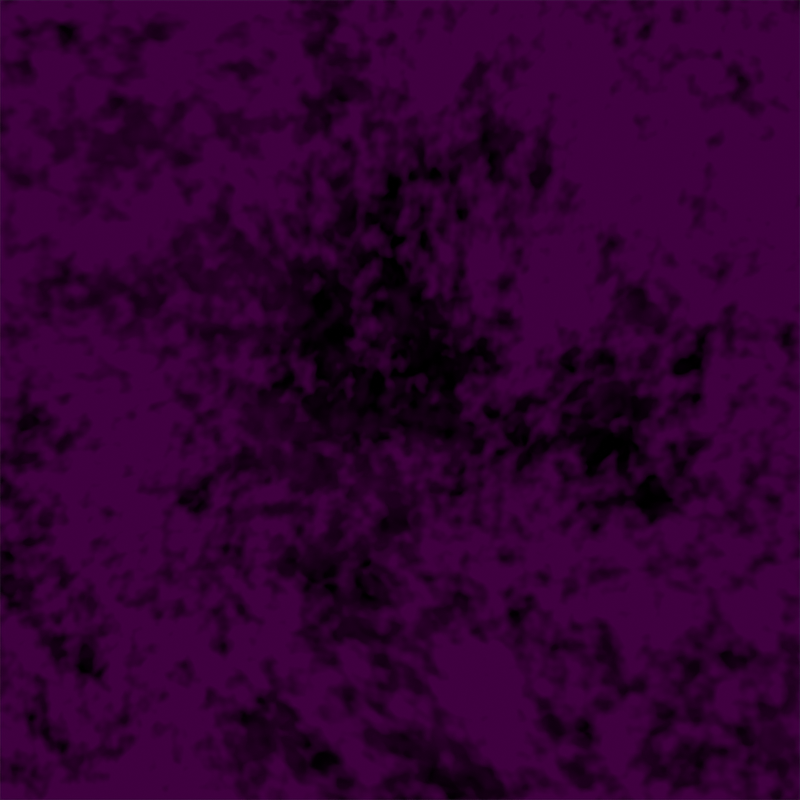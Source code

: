 # Source: rarepizza-scatter.blend  (saved by Blender 2.92.15; exported with 4.5.12 LTS)
import bpy
from mathutils import Matrix  # noqa: F401  (used for matrix-valued properties, if any)

bpy.ops.wm.read_factory_settings(use_empty=True)
scene = bpy.context.scene
scene.name = 'Scene'

# ---- collections
col_collection = bpy.data.collections.new('Collection'); scene.collection.children.link(col_collection)
col_box = bpy.data.collections.new('Box'); scene.collection.children.link(col_box)
col_scatter___scene__particle_instances = bpy.data.collections.new('SCATTER: [Scene] Particle-Instances'); scene.collection.children.link(col_scatter___scene__particle_instances)
col_scatter__simple_z_s = bpy.data.collections.new('SCATTER: Simple Z S'); col_scatter___scene__particle_instances.children.link(col_scatter__simple_z_s)

# ---- images (referenced by path relative to the original .blend; pixels are not part of the script)
import os
ASSET_DIR = os.environ.get("B2B_ASSET_DIR", "")  # directory of the original .blend (textures are referenced by path, not embedded)
HERE = os.path.dirname(os.path.abspath(__file__))  # packed textures are extracted next to this script under _unpacked/

def load_image(name, relpath, width, height, colorspace="sRGB"):
    """Load a texture the original file referenced (path relative to the .blend, or extracted next to this script)."""
    p = next((c for c in (os.path.join(HERE, relpath), os.path.join(ASSET_DIR, relpath)) if relpath and os.path.exists(c)), "")
    if p:
        img = bpy.data.images.load(p, check_existing=True)
        img.name = name
    else:  # same state as the original file: an image datablock whose file is absent (Cycles renders it pink)
        img = bpy.data.images.new(name, width, height)
        img.source = "FILE"
        img.filepath = "//" + (relpath or name)
    img.colorspace_settings.name = colorspace
    return img
img_rarepizzas_0_box_r0_cardboard_v0_png = load_image('rarepizzas-0-box-r0-cardboard-v0.png', 'rarepizzas-0-box-r0-cardboard-v0.png', 1024, 1024, 'sRGB')
img_rarepizzas_0_box_r1_waxchecker_v0_png = load_image('rarepizzas-0-box-r1-waxchecker-v0.png', 'rarepizzas-0-box-r1-waxchecker-v0.png', 1024, 1024, 'sRGB')
img_rarepizzas_1_crust_r0_thin_v0_png = load_image('rarepizzas-1-crust-r0-thin-v0.png', 'rarepizzas-1-crust-r0-thin-v0.png', 1024, 1024, 'sRGB')
img_rarepizzas_1_crust_r0_thick_v0_png = load_image('rarepizzas-1-crust-r0-thick-v0.png', 'rarepizzas-1-crust-r0-thick-v0.png', 1024, 1024, 'sRGB')
img_rarepizzas_120_sauce_r0_tomato_v0_png = load_image('rarepizzas-120-sauce-r0-tomato-v0.png', 'rarepizzas-120-sauce-r0-tomato-v0.png', 1024, 1024, 'sRGB')
img_rarepizzas_burn1_mask_png = load_image('rarepizzas-burn1-mask.png', 'rarepizzas-burn1-mask.png', 1024, 1024, 'sRGB')
img_rarepizzas_8_cheese_r0_mozzarella_v1_png = load_image('rarepizzas-8-cheese-r0-mozzarella-v1.png', 'rarepizzas-8-cheese-r0-mozzarella-v1.png', 1024, 1024, 'sRGB')
img_rarepizzas_158_meat_r3_rainbowpepperoni_v1_png = load_image('rarepizzas-158-meat-r3-rainbowpepperoni-v1.png', 'rarepizzas-158-meat-r3-rainbowpepperoni-v1.png', 1024, 1024, 'sRGB')
img_rarepizzas_36_meat_r2_salami_v0_png = load_image('rarepizzas-36-meat-r2-salami-v0.png', 'rarepizzas-36-meat-r2-salami-v0.png', 1024, 1024, 'sRGB')

# ---- materials (node trees are filled in below, after node groups)
mat_0_box_cardboard = bpy.data.materials.new('0-box-cardboard')
mat_0_box_cardboard.use_transparent_shadow = False
mat_0_box_cardboard.preview_render_type = 'FLAT'
mat_0_box_waxchecker = bpy.data.materials.new('0-box-waxchecker')
mat_0_box_waxchecker.use_transparent_shadow = False
mat_0_box_waxchecker.preview_render_type = 'FLAT'
mat_1_crust_r0_thin_v0_001 = bpy.data.materials.new('1-crust-r0-thin-v0.001')
mat_1_crust_r0_thin_v0_001.use_transparent_shadow = False
mat_1_crust_r0_thin_v0_001.preview_render_type = 'FLAT'
mat_1_crust_r0_thick_v0_001 = bpy.data.materials.new('1-crust-r0-thick-v0.001')
mat_1_crust_r0_thick_v0_001.use_transparent_shadow = False
mat_1_crust_r0_thick_v0_001.preview_render_type = 'FLAT'
mat_120_sauce_r0_tomato_v0_001 = bpy.data.materials.new('120-sauce-r0-tomato-v0.001')
mat_120_sauce_r0_tomato_v0_001.surface_render_method = 'BLENDED'
mat_120_sauce_r0_tomato_v0_001.blend_method = 'BLEND'
mat_120_sauce_r0_tomato_v0_001.use_transparent_shadow = False
mat_120_sauce_r0_tomato_v0_001.preview_render_type = 'FLAT'
mat_3_8_cheese_r0_mozzarella_v1_001 = bpy.data.materials.new('3-8-cheese-r0-mozzarella-v1.001')
mat_3_8_cheese_r0_mozzarella_v1_001.surface_render_method = 'BLENDED'
mat_3_8_cheese_r0_mozzarella_v1_001.blend_method = 'BLEND'
mat_3_8_cheese_r0_mozzarella_v1_001.use_transparent_shadow = False
mat_3_8_cheese_r0_mozzarella_v1_001.preview_render_type = 'FLAT'
mat_4_158_meat_r3_rainbowpepperoni_v1_001 = bpy.data.materials.new('4-158-meat-r3-rainbowpepperoni-v1.001')
mat_4_158_meat_r3_rainbowpepperoni_v1_001.surface_render_method = 'BLENDED'
mat_4_158_meat_r3_rainbowpepperoni_v1_001.blend_method = 'BLEND'
mat_4_158_meat_r3_rainbowpepperoni_v1_001.use_transparent_shadow = False
mat_4_158_meat_r3_rainbowpepperoni_v1_001.preview_render_type = 'FLAT'
mat_4_36_meat_r2_salami_v0_001 = bpy.data.materials.new('4-36-meat-r2-salami-v0.001')
mat_4_36_meat_r2_salami_v0_001.surface_render_method = 'BLENDED'
mat_4_36_meat_r2_salami_v0_001.blend_method = 'BLEND'
mat_4_36_meat_r2_salami_v0_001.use_transparent_shadow = False
mat_4_36_meat_r2_salami_v0_001.preview_render_type = 'FLAT'
mat_toppingsmask_001 = bpy.data.materials.new('ToppingsMask.001')
mat_toppingsmask_001.use_transparent_shadow = False

# ---- material node trees
mat_0_box_cardboard.use_nodes = True; mat_0_box_cardboard.node_tree.nodes.clear()
_N = mat_0_box_cardboard.node_tree.nodes; _L = mat_0_box_cardboard.node_tree.links
n0 = _N.new('ShaderNodeTexImage'); n0.name = 'Image Texture'; n0.location = (-119, 284)
n0.image = img_rarepizzas_0_box_r0_cardboard_v0_png
n1 = _N.new('ShaderNodeOutputMaterial'); n1.name = 'Material Output'; n1.location = (721, 264)
n2 = _N.new('ShaderNodeBsdfPrincipled'); n2.name = 'Principled BSDF'; n2.location = (277, 318)
n2.distribution = 'GGX'
n2.subsurface_method = 'BURLEY'
n2.inputs[3].default_value = 1.45
n2.inputs[13].default_value = 0.0
n2.inputs[27].default_value = (0.0, 0.0, 0.0, 1.0)
n2.inputs[28].default_value = 1.0
_L.new(n2.outputs[0], n1.inputs[0])
_L.new(n0.outputs[0], n2.inputs[0])
_L.new(n0.outputs[1], n2.inputs[4])
n1.is_active_output = True
mat_0_box_waxchecker.use_nodes = True; mat_0_box_waxchecker.node_tree.nodes.clear()
_N = mat_0_box_waxchecker.node_tree.nodes; _L = mat_0_box_waxchecker.node_tree.links
n0 = _N.new('ShaderNodeTexImage'); n0.name = 'Image Texture'; n0.location = (-382, 305)
n0.image = img_rarepizzas_0_box_r1_waxchecker_v0_png
n1 = _N.new('ShaderNodeBsdfPrincipled'); n1.name = 'Principled BSDF'; n1.location = (48, 433)
n1.distribution = 'GGX'
n1.subsurface_method = 'BURLEY'
n1.inputs[3].default_value = 1.45
n1.inputs[13].default_value = 0.0
n1.inputs[27].default_value = (0.0, 0.0, 0.0, 1.0)
n1.inputs[28].default_value = 1.0
n2 = _N.new('ShaderNodeOutputMaterial'); n2.name = 'Material Output'; n2.location = (351, 430)
_L.new(n1.outputs[0], n2.inputs[0])
_L.new(n0.outputs[0], n1.inputs[0])
_L.new(n0.outputs[1], n1.inputs[4])
n2.is_active_output = True
mat_1_crust_r0_thin_v0_001.use_nodes = True; mat_1_crust_r0_thin_v0_001.node_tree.nodes.clear()
_N = mat_1_crust_r0_thin_v0_001.node_tree.nodes; _L = mat_1_crust_r0_thin_v0_001.node_tree.links
n0 = _N.new('ShaderNodeBsdfPrincipled'); n0.name = 'Principled BSDF'; n0.location = (162, 341)
n0.distribution = 'GGX'
n0.subsurface_method = 'BURLEY'
n0.inputs[2].default_value = 0.0
n0.inputs[3].default_value = 1.45
n0.inputs[13].default_value = 0.0
n0.inputs[27].default_value = (0.0, 0.0, 0.0, 1.0)
n0.inputs[28].default_value = 1.0
n1 = _N.new('ShaderNodeTexImage'); n1.name = 'Image Texture'; n1.location = (-160, 266)
n1.image = img_rarepizzas_1_crust_r0_thin_v0_png
n2 = _N.new('ShaderNodeOutputMaterial'); n2.name = 'Material Output'; n2.location = (517, 366)
_L.new(n0.outputs[0], n2.inputs[0])
_L.new(n1.outputs[0], n0.inputs[0])
_L.new(n1.outputs[1], n0.inputs[4])
n2.is_active_output = True
mat_1_crust_r0_thick_v0_001.use_nodes = True; mat_1_crust_r0_thick_v0_001.node_tree.nodes.clear()
_N = mat_1_crust_r0_thick_v0_001.node_tree.nodes; _L = mat_1_crust_r0_thick_v0_001.node_tree.links
n0 = _N.new('ShaderNodeBsdfPrincipled'); n0.name = 'Principled BSDF'; n0.location = (162, 341)
n0.distribution = 'GGX'
n0.subsurface_method = 'BURLEY'
n0.inputs[2].default_value = 0.0
n0.inputs[3].default_value = 1.45
n0.inputs[13].default_value = 0.0
n0.inputs[27].default_value = (0.0, 0.0, 0.0, 1.0)
n0.inputs[28].default_value = 1.0
n1 = _N.new('ShaderNodeTexImage'); n1.name = 'Image Texture'; n1.location = (-208, 261)
n1.image = img_rarepizzas_1_crust_r0_thick_v0_png
n2 = _N.new('ShaderNodeOutputMaterial'); n2.name = 'Material Output'; n2.location = (498, 363)
_L.new(n0.outputs[0], n2.inputs[0])
_L.new(n1.outputs[0], n0.inputs[0])
_L.new(n1.outputs[1], n0.inputs[4])
n2.is_active_output = True
mat_120_sauce_r0_tomato_v0_001.use_nodes = True; mat_120_sauce_r0_tomato_v0_001.node_tree.nodes.clear()
_N = mat_120_sauce_r0_tomato_v0_001.node_tree.nodes; _L = mat_120_sauce_r0_tomato_v0_001.node_tree.links
n0 = _N.new('ShaderNodeTexImage'); n0.name = 'Image Texture'; n0.location = (-232, 259)
n0.image = img_rarepizzas_120_sauce_r0_tomato_v0_png
n1 = _N.new('ShaderNodeBsdfPrincipled'); n1.name = 'Principled BSDF'; n1.location = (1489, 590)
n1.distribution = 'GGX'
n1.subsurface_method = 'BURLEY'
n1.inputs[2].default_value = 0.0
n1.inputs[3].default_value = 1.45
n1.inputs[13].default_value = 0.0
n1.inputs[27].default_value = (0.0, 0.0, 0.0, 1.0)
n1.inputs[28].default_value = 1.0
n2 = _N.new('ShaderNodeAttribute'); n2.name = 'Attribute'; n2.location = (-506, 751)
n3 = _N.new('ShaderNodeMix'); n3.name = 'Mix'; n3.location = (1153, 252)
n3.data_type = 'RGBA'
n3.blend_type = 'MULTIPLY'
n3.inputs[0].default_value = 1.0
n4 = _N.new('ShaderNodeInvert'); n4.name = 'Invert'; n4.location = (137, 779)
n4.mute = True
n5 = _N.new('ShaderNodeBrightContrast'); n5.name = 'Bright/Contrast'; n5.location = (587, 856)
n5.inputs[1].default_value = 0.2
n5.inputs[2].default_value = 9.1
n6 = _N.new('ShaderNodeGamma'); n6.name = 'Gamma'; n6.location = (364, 836)
n6.mute = True
n6.inputs[1].default_value = 0.8
n7 = _N.new('ShaderNodeClamp'); n7.name = 'Clamp'; n7.location = (780, 783)
n8 = _N.new('ShaderNodeOutputMaterial'); n8.name = 'SauceA_Noise_mat'; n8.location = (1278, 877)
n9 = _N.new('ShaderNodeOutputMaterial'); n9.name = 'sauceRGB_mat'; n9.location = (1823, 722)
n9.label = 'SauceMat'
n9.hide = True
n10 = _N.new('ShaderNodeTexNoise'); n10.name = 'Sause Noise Texture'; n10.location = (-168, 791)
n10.noise_dimensions = '2D'
n10.inputs[2].default_value = 1.5
n10.inputs[3].default_value = 5.4
n10.inputs[4].default_value = 1.0
n10.inputs[8].default_value = 0.1
_L.new(n1.outputs[0], n9.inputs[0])
_L.new(n4.outputs[0], n6.inputs[0])
_L.new(n0.outputs[1], n3.inputs[7])
_L.new(n0.outputs[0], n1.inputs[0])
_L.new(n3.outputs[2], n1.inputs[4])
_L.new(n6.outputs[0], n5.inputs[0])
_L.new(n7.outputs[0], n8.inputs[0])
_L.new(n2.outputs[0], n10.inputs[0])
_L.new(n7.outputs[0], n3.inputs[6])
_L.new(n5.outputs[0], n7.inputs[0])
_L.new(n10.outputs[1], n4.inputs[1])
n9.is_active_output = True
mat_3_8_cheese_r0_mozzarella_v1_001.use_nodes = True; mat_3_8_cheese_r0_mozzarella_v1_001.node_tree.nodes.clear()
_N = mat_3_8_cheese_r0_mozzarella_v1_001.node_tree.nodes; _L = mat_3_8_cheese_r0_mozzarella_v1_001.node_tree.links
n0 = _N.new('ShaderNodeBrightContrast'); n0.name = 'Bright/Contrast'; n0.location = (587, 856)
n0.inputs[1].default_value = 0.2
n0.inputs[2].default_value = 9.1
n1 = _N.new('ShaderNodeClamp'); n1.name = 'Clamp'; n1.location = (780, 783)
n2 = _N.new('ShaderNodeBrightContrast'); n2.name = 'Bright/Contrast.001'; n2.location = (1813, -67)
n2.inputs[1].default_value = -0.1
n2.inputs[2].default_value = 0.4
n3 = _N.new('ShaderNodeOutputMaterial'); n3.name = 'Material Output'; n3.location = (2244, -350)
n4 = _N.new('ShaderNodeTexImage'); n4.name = 'Image Texture.001'; n4.location = (-217, -720)
n4.image = img_rarepizzas_burn1_mask_png
n5 = _N.new('ShaderNodeRGBCurve'); n5.name = 'RGB Curves'; n5.location = (666, -917)
n5.mute = True
_c = n5.mapping.curves[0]
while len(_c.points) > 2: _c.points.remove(_c.points[-1])
_c.points[0].location = (0.0, 0.0); _c.points[0].handle_type = 'AUTO'
_c.points[1].location = (0.3, 0.7875); _c.points[1].handle_type = 'AUTO'
_p = _c.points.new(1.0, 1.0); _p.handle_type = 'AUTO'
_c = n5.mapping.curves[1]
while len(_c.points) > 2: _c.points.remove(_c.points[-1])
_c.points[0].location = (0.0, 0.0); _c.points[0].handle_type = 'AUTO'
_c.points[1].location = (0.49091, 0.88125); _c.points[1].handle_type = 'AUTO'
_p = _c.points.new(1.0, 1.0); _p.handle_type = 'AUTO'
_c = n5.mapping.curves[3]
while len(_c.points) > 2: _c.points.remove(_c.points[-1])
_c.points[0].location = (0.0, 0.04375); _c.points[0].handle_type = 'AUTO'
_c.points[1].location = (0.35455, 0.2); _c.points[1].handle_type = 'AUTO'
_p = _c.points.new(1.0, 1.0); _p.handle_type = 'AUTO'
n5.mapping.update()
n6 = _N.new('ShaderNodeGamma'); n6.name = 'Gamma.001'; n6.location = (471, -793)
n6.mute = True
n6.inputs[1].default_value = 9.7
n7 = _N.new('ShaderNodeInvert'); n7.name = 'Invert.001'; n7.location = (180, -905)
n7.mute = True
n8 = _N.new('ShaderNodeGamma'); n8.name = 'Gamma.002'; n8.location = (1131, -641)
n8.mute = True
n8.inputs[1].default_value = 0.9
n9 = _N.new('ShaderNodeMix'); n9.name = 'Mix.004'; n9.location = (1556, -406)
n9.data_type = 'RGBA'
n9.blend_type = 'MULTIPLY'
n9.inputs[0].default_value = 1.0
n10 = _N.new('ShaderNodeMix'); n10.name = 'Mix.003'; n10.location = (1063, -337)
n10.mute = True
n10.data_type = 'RGBA'
n10.blend_type = 'MULTIPLY'
n10.inputs[0].default_value = 0.85
n11 = _N.new('ShaderNodeGamma'); n11.name = 'Gamma.003'; n11.location = (704, -390)
n11.mute = True
n11.inputs[1].default_value = 3.5
n12 = _N.new('ShaderNodeHueSaturation'); n12.name = 'Hue Saturation Value'; n12.location = (390, -376)
n12.mute = True
n12.inputs[1].default_value = 0.0
n13 = _N.new('ShaderNodeAttribute'); n13.name = 'Attribute.001'; n13.location = (-730, -311)
n14 = _N.new('ShaderNodeTexImage'); n14.name = 'Image Texture'; n14.location = (-714, 255)
n14.image = img_rarepizzas_8_cheese_r0_mozzarella_v1_png
n15 = _N.new('ShaderNodeAttribute'); n15.name = 'Attribute'; n15.location = (-691, 701)
n16 = _N.new('ShaderNodeInvert'); n16.name = 'Invert'; n16.location = (146, 820)
n17 = _N.new('ShaderNodeGamma'); n17.name = 'Gamma'; n17.location = (380, 857)
n17.mute = True
n17.inputs[1].default_value = 0.8
n18 = _N.new('ShaderNodeMix'); n18.name = 'Mix.002'; n18.location = (1308, 40)
n18.mute = True
n18.data_type = 'RGBA'
n18.clamp_result = True
n18.inputs[0].default_value = 0.0
n19 = _N.new('ShaderNodeClamp'); n19.name = 'Clamp.001'; n19.location = (1569, 27)
n19.hide = True
n20 = _N.new('ShaderNodeBsdfPrincipled'); n20.name = 'Principled BSDF'; n20.location = (3188, 590)
n20.distribution = 'GGX'
n20.subsurface_method = 'BURLEY'
n20.inputs[2].default_value = 0.0
n20.inputs[3].default_value = 1.45
n20.inputs[13].default_value = 0.0
n20.inputs[27].default_value = (0.0, 0.0, 0.0, 1.0)
n20.inputs[28].default_value = 1.0
n21 = _N.new('ShaderNodeMix'); n21.name = 'Mix.001'; n21.location = (2683, 698)
n21.data_type = 'RGBA'
n21.blend_type = 'BURN'
n21.inputs[0].default_value = 0.5333
n22 = _N.new('ShaderNodeMix'); n22.name = 'Mix'; n22.location = (2726, 315)
n22.data_type = 'RGBA'
n22.blend_type = 'MULTIPLY'
n22.inputs[0].default_value = 1.0
n23 = _N.new('ShaderNodeTexNoise'); n23.name = 'Noise Texture.001'; n23.location = (-389, -247)
n23.noise_dimensions = '2D'
n23.inputs[2].default_value = 3.4
n23.inputs[3].default_value = 4.7
n23.inputs[8].default_value = 3.3
n24 = _N.new('ShaderNodeOutputMaterial'); n24.name = 'CheeseA_Noise_mat'; n24.location = (1281, 930)
n25 = _N.new('ShaderNodeOutputMaterial'); n25.name = 'cheeseRGB_mat'; n25.location = (3522, 722)
n25.label = 'CheeseMat'
n25.hide = True
n26 = _N.new('ShaderNodeUVMap'); n26.name = 'UV Map'; n26.location = (-47, 463)
n27 = _N.new('ShaderNodeTexNoise'); n27.name = 'Noise Texture'; n27.location = (-388, 765)
n27.mute = True
n27.noise_dimensions = '2D'
n27.inputs[2].default_value = 0.0
n27.inputs[3].default_value = 5.4
n27.inputs[4].default_value = 1.0
n27.inputs[8].default_value = 0.1
n28 = _N.new('ShaderNodeTexNoise'); n28.name = 'Sause Noise Texture'; n28.location = (-199, 790)
n28.noise_dimensions = '2D'
n28.inputs[2].default_value = 1.5
n28.inputs[3].default_value = 5.4
n28.inputs[4].default_value = 1.0
n28.inputs[8].default_value = 0.1
_L.new(n20.outputs[0], n25.inputs[0])
_L.new(n16.outputs[0], n17.inputs[0])
_L.new(n22.outputs[2], n20.inputs[4])
_L.new(n17.outputs[0], n0.inputs[0])
_L.new(n1.outputs[0], n24.inputs[0])
_L.new(n15.outputs[0], n27.inputs[0])
_L.new(n1.outputs[0], n22.inputs[6])
_L.new(n0.outputs[0], n1.inputs[0])
_L.new(n27.outputs[1], n28.inputs[0])
_L.new(n4.outputs[0], n7.inputs[1])
_L.new(n14.outputs[1], n22.inputs[7])
_L.new(n14.outputs[0], n21.inputs[6])
_L.new(n21.outputs[2], n20.inputs[0])
_L.new(n7.outputs[0], n6.inputs[0])
_L.new(n6.outputs[0], n5.inputs[1])
_L.new(n18.outputs[2], n19.inputs[0])
_L.new(n19.outputs[0], n21.inputs[7])
_L.new(n23.outputs[1], n12.inputs[4])
_L.new(n13.outputs[0], n23.inputs[0])
_L.new(n12.outputs[0], n11.inputs[0])
_L.new(n19.outputs[0], n2.inputs[0])
_L.new(n4.outputs[0], n8.inputs[0])
_L.new(n8.outputs[0], n9.inputs[6])
_L.new(n10.outputs[2], n9.inputs[7])
_L.new(n11.outputs[0], n10.inputs[7])
_L.new(n5.outputs[0], n10.inputs[6])
_L.new(n10.outputs[2], n3.inputs[0])
_L.new(n10.outputs[2], n18.inputs[7])
_L.new(n23.outputs[1], n18.inputs[6])
_L.new(n28.outputs[1], n16.inputs[1])
n25.is_active_output = True
mat_4_158_meat_r3_rainbowpepperoni_v1_001.use_nodes = True; mat_4_158_meat_r3_rainbowpepperoni_v1_001.node_tree.nodes.clear()
_N = mat_4_158_meat_r3_rainbowpepperoni_v1_001.node_tree.nodes; _L = mat_4_158_meat_r3_rainbowpepperoni_v1_001.node_tree.links
n0 = _N.new('ShaderNodeBsdfPrincipled'); n0.name = 'Principled BSDF'; n0.location = (1077, 410)
n0.distribution = 'GGX'
n0.subsurface_method = 'BURLEY'
n0.inputs[2].default_value = 0.0
n0.inputs[3].default_value = 1.45
n0.inputs[13].default_value = 0.0
n0.inputs[27].default_value = (0.0, 0.0, 0.0, 1.0)
n0.inputs[28].default_value = 1.0
n1 = _N.new('ShaderNodeTexImage'); n1.name = 'Image Texture'; n1.location = (-166, 237)
n1.image = img_rarepizzas_158_meat_r3_rainbowpepperoni_v1_png
n2 = _N.new('ShaderNodeOutputMaterial'); n2.name = 'SauceA_Noise_mat'; n2.location = (1301, 1082)
n2.hide = True
n3 = _N.new('ShaderNodeClamp'); n3.name = 'Clamp'; n3.location = (652, 914)
n4 = _N.new('ShaderNodeBrightContrast'); n4.name = 'Bright/Contrast'; n4.location = (466, 917)
n4.inputs[1].default_value = 0.2
n4.inputs[2].default_value = 9.1
n5 = _N.new('ShaderNodeGamma'); n5.name = 'Gamma'; n5.location = (288, 918)
n5.inputs[1].default_value = 0.8
n6 = _N.new('ShaderNodeInvert'); n6.name = 'Invert'; n6.location = (109, 921)
n7 = _N.new('ShaderNodeTexNoise'); n7.name = 'Sause Noise Texture'; n7.location = (-89, 933)
n7.noise_dimensions = '2D'
n7.inputs[2].default_value = 1.5
n7.inputs[3].default_value = 5.4
n7.inputs[4].default_value = 1.0
n7.inputs[8].default_value = 0.1
n8 = _N.new('ShaderNodeAttribute'); n8.name = 'Attribute'; n8.location = (-283, 937)
n9 = _N.new('ShaderNodeMix'); n9.name = 'Mix'; n9.location = (838, 865)
n9.data_type = 'RGBA'
n9.blend_type = 'MULTIPLY'
n9.inputs[0].default_value = 1.0
n10 = _N.new('ShaderNodeOutputMaterial'); n10.name = 'sauceRGB_mat'; n10.location = (1688, 909)
n10.label = 'SauceMat'
n10.hide = True
_L.new(n0.outputs[0], n10.inputs[0])
_L.new(n6.outputs[0], n5.inputs[0])
_L.new(n1.outputs[1], n9.inputs[7])
_L.new(n1.outputs[0], n0.inputs[0])
_L.new(n5.outputs[0], n4.inputs[0])
_L.new(n8.outputs[0], n7.inputs[0])
_L.new(n3.outputs[0], n9.inputs[6])
_L.new(n4.outputs[0], n3.inputs[0])
_L.new(n7.outputs[1], n6.inputs[1])
_L.new(n1.outputs[1], n0.inputs[4])
_L.new(n9.outputs[2], n2.inputs[0])
n10.is_active_output = True
mat_4_36_meat_r2_salami_v0_001.use_nodes = True; mat_4_36_meat_r2_salami_v0_001.node_tree.nodes.clear()
_N = mat_4_36_meat_r2_salami_v0_001.node_tree.nodes; _L = mat_4_36_meat_r2_salami_v0_001.node_tree.links
n0 = _N.new('ShaderNodeBsdfPrincipled'); n0.name = 'Principled BSDF'; n0.location = (1077, 410)
n0.distribution = 'GGX'
n0.subsurface_method = 'BURLEY'
n0.inputs[2].default_value = 0.0
n0.inputs[3].default_value = 1.45
n0.inputs[13].default_value = 0.0
n0.inputs[27].default_value = (0.0, 0.0, 0.0, 1.0)
n0.inputs[28].default_value = 1.0
n1 = _N.new('ShaderNodeTexImage'); n1.name = 'Image Texture'; n1.location = (-166, 237)
n1.image = img_rarepizzas_36_meat_r2_salami_v0_png
n2 = _N.new('ShaderNodeOutputMaterial'); n2.name = 'SauceA_Noise_mat'; n2.location = (1301, 1082)
n2.hide = True
n3 = _N.new('ShaderNodeClamp'); n3.name = 'Clamp'; n3.location = (652, 914)
n4 = _N.new('ShaderNodeBrightContrast'); n4.name = 'Bright/Contrast'; n4.location = (466, 917)
n4.inputs[1].default_value = 0.2
n4.inputs[2].default_value = 9.1
n5 = _N.new('ShaderNodeGamma'); n5.name = 'Gamma'; n5.location = (288, 918)
n5.inputs[1].default_value = 0.8
n6 = _N.new('ShaderNodeInvert'); n6.name = 'Invert'; n6.location = (109, 921)
n7 = _N.new('ShaderNodeTexNoise'); n7.name = 'Sause Noise Texture'; n7.location = (-89, 933)
n7.noise_dimensions = '2D'
n7.inputs[2].default_value = 1.5
n7.inputs[3].default_value = 5.4
n7.inputs[4].default_value = 1.0
n7.inputs[8].default_value = 0.1
n8 = _N.new('ShaderNodeAttribute'); n8.name = 'Attribute'; n8.location = (-283, 937)
n9 = _N.new('ShaderNodeMix'); n9.name = 'Mix'; n9.location = (838, 865)
n9.data_type = 'RGBA'
n9.blend_type = 'MULTIPLY'
n9.inputs[0].default_value = 1.0
n10 = _N.new('ShaderNodeOutputMaterial'); n10.name = 'sauceRGB_mat'; n10.location = (1688, 909)
n10.label = 'SauceMat'
n10.hide = True
_L.new(n0.outputs[0], n10.inputs[0])
_L.new(n6.outputs[0], n5.inputs[0])
_L.new(n1.outputs[1], n9.inputs[7])
_L.new(n1.outputs[0], n0.inputs[0])
_L.new(n5.outputs[0], n4.inputs[0])
_L.new(n8.outputs[0], n7.inputs[0])
_L.new(n3.outputs[0], n9.inputs[6])
_L.new(n4.outputs[0], n3.inputs[0])
_L.new(n7.outputs[1], n6.inputs[1])
_L.new(n1.outputs[1], n0.inputs[4])
_L.new(n9.outputs[2], n2.inputs[0])
n10.is_active_output = True
mat_toppingsmask_001.use_nodes = True; mat_toppingsmask_001.node_tree.nodes.clear()
_N = mat_toppingsmask_001.node_tree.nodes; _L = mat_toppingsmask_001.node_tree.links
n0 = _N.new('ShaderNodeBsdfPrincipled'); n0.name = 'Principled BSDF'; n0.location = (10, 300)
n0.distribution = 'GGX'
n0.subsurface_method = 'BURLEY'
n0.inputs[3].default_value = 1.45
n0.inputs[4].default_value = 0.0
n0.inputs[27].default_value = (0.0, 0.0, 0.0, 1.0)
n0.inputs[28].default_value = 1.0
n1 = _N.new('ShaderNodeOutputMaterial'); n1.name = 'Material Output'; n1.location = (300, 300)
_L.new(n0.outputs[0], n1.inputs[0])
n1.is_active_output = True

# ---- world
world_world = bpy.data.worlds.new('World'); scene.world = world_world
world_world.use_nodes = True; world_world.node_tree.nodes.clear()
_N = world_world.node_tree.nodes; _L = world_world.node_tree.links
n0 = _N.new('ShaderNodeOutputWorld'); n0.name = 'World Output'; n0.location = (300, 300)
n1 = _N.new('ShaderNodeBackground'); n1.name = 'Background'; n1.location = (10, 300)
n1.inputs[0].default_value = (0.05088, 0.05088, 0.05088, 1.0)
_L.new(n1.outputs[0], n0.inputs[0])
n0.is_active_output = True
world_world.color = (0.05088, 0.05088, 0.05088)
world_world.use_sun_shadow = False
world_world.sun_shadow_jitter_overblur = 0.0

# ---- cameras
cam_camera = bpy.data.cameras.new('Camera')
cam_camera.type = 'ORTHO'
cam_camera.clip_end = 100.0
cam_camera.ortho_scale = 2.0

# ---- lights
light_light = bpy.data.lights.new('Light', 'POINT')
light_light.transmission_factor = 0.0
light_light.energy = 1000.0
light_light.shadow_soft_size = 0.1
light_light.shadow_maximum_resolution = 0.006
light_light.use_absolute_resolution = True

# ---- meshes
me_0_box_cardboard = bpy.data.meshes.new('0-box-cardboard')
me_0_box_cardboard.from_pydata([(-1.0, -1.0, 0.0), (1.0, -1.0, 0.0), (-1.0, 1.0, 0.0), (1.0, 1.0, 0.0)], [], [(0, 1, 3, 2)])
_uv = me_0_box_cardboard.uv_layers.new(name='UVMap')
_uv.uv.foreach_set('vector', [0.0, 0.0, 1.0, 0.0, 1.0, 1.0, 0.0, 1.0])
me_0_box_cardboard.materials.append(mat_0_box_cardboard)
me_0_box_cardboard.use_remesh_fix_poles = True
me_0_box_cardboard.use_remesh_preserve_attributes = False
me_0_box_cardboard.use_mirror_vertex_groups = False
me_0_box_cardboard.update()
me_0_box_waxchecker = bpy.data.meshes.new('0-box-waxchecker')
me_0_box_waxchecker.from_pydata([(-1.0, -1.0, 0.0), (1.0, -1.0, 0.0), (-1.0, 1.0, 0.0), (1.0, 1.0, 0.0)], [], [(0, 1, 3, 2)])
_uv = me_0_box_waxchecker.uv_layers.new(name='UVMap')
_uv.uv.foreach_set('vector', [0.0, 0.0, 1.0, 0.0, 1.0, 1.0, 0.0, 1.0])
me_0_box_waxchecker.materials.append(mat_0_box_waxchecker)
me_0_box_waxchecker.use_remesh_fix_poles = True
me_0_box_waxchecker.use_remesh_preserve_attributes = False
me_0_box_waxchecker.use_mirror_vertex_groups = False
me_0_box_waxchecker.update()
me_1_crust_r0_thin_v0_001 = bpy.data.meshes.new('1-crust-r0-thin-v0.001')
me_1_crust_r0_thin_v0_001.from_pydata([(-1.0, -1.0, 0.0), (1.0, -1.0, 0.0), (-1.0, 1.0, 0.0), (1.0, 1.0, 0.0)], [], [(0, 1, 3, 2)])
_uv = me_1_crust_r0_thin_v0_001.uv_layers.new(name='UVMap')
_uv.uv.foreach_set('vector', [0.0, 0.0, 1.0, 0.0, 1.0, 1.0, 0.0, 1.0])
me_1_crust_r0_thin_v0_001.materials.append(mat_1_crust_r0_thin_v0_001)
me_1_crust_r0_thin_v0_001.use_remesh_fix_poles = True
me_1_crust_r0_thin_v0_001.use_remesh_preserve_attributes = False
me_1_crust_r0_thin_v0_001.use_mirror_vertex_groups = False
me_1_crust_r0_thin_v0_001.update()
me_1_crust_r0_thick_v0_001 = bpy.data.meshes.new('1-crust-r0-thick-v0.001')
me_1_crust_r0_thick_v0_001.from_pydata([(-1.0, -1.0, 0.0), (1.0, -1.0, 0.0), (-1.0, 1.0, 0.0), (1.0, 1.0, 0.0)], [], [(0, 1, 3, 2)])
_uv = me_1_crust_r0_thick_v0_001.uv_layers.new(name='UVMap')
_uv.uv.foreach_set('vector', [0.0, 0.0, 1.0, 0.0, 1.0, 1.0, 0.0, 1.0])
me_1_crust_r0_thick_v0_001.materials.append(mat_1_crust_r0_thick_v0_001)
me_1_crust_r0_thick_v0_001.use_remesh_fix_poles = True
me_1_crust_r0_thick_v0_001.use_remesh_preserve_attributes = False
me_1_crust_r0_thick_v0_001.use_mirror_vertex_groups = False
me_1_crust_r0_thick_v0_001.update()
me_120_sauce_r0_tomato_v0_001 = bpy.data.meshes.new('120-sauce-r0-tomato-v0.001')
me_120_sauce_r0_tomato_v0_001.from_pydata([(-1.0, -1.0, 0.0), (1.0, -1.0, 0.0), (-1.0, 1.0, 0.0), (1.0, 1.0, 0.0)], [], [(0, 1, 3, 2)])
_uv = me_120_sauce_r0_tomato_v0_001.uv_layers.new(name='UVMap')
_uv.uv.foreach_set('vector', [0.0, 0.0, 1.0, 0.0, 1.0, 1.0, 0.0, 1.0])
me_120_sauce_r0_tomato_v0_001.materials.append(mat_120_sauce_r0_tomato_v0_001)
me_120_sauce_r0_tomato_v0_001.use_remesh_fix_poles = True
me_120_sauce_r0_tomato_v0_001.use_remesh_preserve_attributes = False
me_120_sauce_r0_tomato_v0_001.use_mirror_vertex_groups = False
me_120_sauce_r0_tomato_v0_001.update()
me_3_8_cheese_r0_mozzarella_v1_001 = bpy.data.meshes.new('3-8-cheese-r0-mozzarella-v1.001')
me_3_8_cheese_r0_mozzarella_v1_001.from_pydata([(-1.0, -1.0, 0.0), (1.0, -1.0, 0.0), (-1.0, 1.0, 0.0), (1.0, 1.0, 0.0)], [], [(0, 1, 3, 2)])
_uv = me_3_8_cheese_r0_mozzarella_v1_001.uv_layers.new(name='UVMap')
_uv.uv.foreach_set('vector', [0.0, 0.0, 1.0, 0.0, 1.0, 1.0, 0.0, 1.0])
me_3_8_cheese_r0_mozzarella_v1_001.materials.append(mat_3_8_cheese_r0_mozzarella_v1_001)
me_3_8_cheese_r0_mozzarella_v1_001.use_remesh_fix_poles = True
me_3_8_cheese_r0_mozzarella_v1_001.use_remesh_preserve_attributes = False
me_3_8_cheese_r0_mozzarella_v1_001.use_mirror_vertex_groups = False
me_3_8_cheese_r0_mozzarella_v1_001.update()
me_4_158_meat_r3_rainbowpepperoni_v1_001 = bpy.data.meshes.new('4-158-meat-r3-rainbowpepperoni-v1.001')
me_4_158_meat_r3_rainbowpepperoni_v1_001.from_pydata([(-0.25, -0.25, 0.0), (0.25, -0.25, 0.0), (-0.25, 0.25, 0.0), (0.25, 0.25, 0.0)], [], [(0, 1, 3, 2)])
_uv = me_4_158_meat_r3_rainbowpepperoni_v1_001.uv_layers.new(name='UVMap')
_uv.uv.foreach_set('vector', [0.0, 0.0, 1.0, 0.0, 1.0, 1.0, 0.0, 1.0])
me_4_158_meat_r3_rainbowpepperoni_v1_001.materials.append(mat_4_158_meat_r3_rainbowpepperoni_v1_001)
me_4_158_meat_r3_rainbowpepperoni_v1_001.use_remesh_fix_poles = True
me_4_158_meat_r3_rainbowpepperoni_v1_001.use_remesh_preserve_attributes = False
me_4_158_meat_r3_rainbowpepperoni_v1_001.use_mirror_vertex_groups = False
me_4_158_meat_r3_rainbowpepperoni_v1_001.update()
me_4_36_meat_r2_salami_v0_001 = bpy.data.meshes.new('4-36-meat-r2-salami-v0.001')
me_4_36_meat_r2_salami_v0_001.from_pydata([(-0.25, -0.25, 0.0), (0.25, -0.25, 0.0), (-0.25, 0.25, 0.0), (0.25, 0.25, 0.0)], [], [(0, 1, 3, 2)])
_uv = me_4_36_meat_r2_salami_v0_001.uv_layers.new(name='UVMap')
_uv.uv.foreach_set('vector', [0.0, 0.0, 1.0, 0.0, 1.0, 1.0, 0.0, 1.0])
me_4_36_meat_r2_salami_v0_001.materials.append(mat_4_36_meat_r2_salami_v0_001)
me_4_36_meat_r2_salami_v0_001.use_remesh_fix_poles = True
me_4_36_meat_r2_salami_v0_001.use_remesh_preserve_attributes = False
me_4_36_meat_r2_salami_v0_001.use_mirror_vertex_groups = False
me_4_36_meat_r2_salami_v0_001.update()
me_toppings = bpy.data.meshes.new('Toppings')
me_toppings.from_pydata([(-1.0, -1.0, 0.0), (1.0, -1.0, 0.0), (-1.0, 1.0, 0.0), (1.0, 1.0, 0.0)], [], [(0, 1, 3, 2)])
_uv = me_toppings.uv_layers.new(name='UVMap')
_uv.uv.foreach_set('vector', [0.0, 0.0, 1.0, 0.0, 1.0, 1.0, 0.0, 1.0])
me_toppings.materials.append(mat_toppingsmask_001)
me_toppings.use_remesh_fix_poles = True
me_toppings.use_remesh_preserve_attributes = False
me_toppings.use_mirror_vertex_groups = False
me_toppings.update()

# ---- objects
ob_light = bpy.data.objects.new('Light', light_light)
ob_camera = bpy.data.objects.new('Camera', cam_camera)
ob_0_box_cardboard = bpy.data.objects.new('0-box-cardboard', me_0_box_cardboard)
ob_0_box_waxchecker = bpy.data.objects.new('0-box-waxchecker', me_0_box_waxchecker)
ob_1_crust_r0_thin_v0 = bpy.data.objects.new('1-crust-r0-thin-v0', me_1_crust_r0_thin_v0_001)
ob_1_crust_r0_thick_v0 = bpy.data.objects.new('1-crust-r0-thick-v0', me_1_crust_r0_thick_v0_001)
ob_120_sauce_r0_tomato_v0 = bpy.data.objects.new('120-sauce-r0-tomato-v0', me_120_sauce_r0_tomato_v0_001)
ob_8_cheese_r0_mozzarella_v1 = bpy.data.objects.new('8-cheese-r0-mozzarella-v1', me_3_8_cheese_r0_mozzarella_v1_001)
ob_158_meat_r3_rainbowpepperoni_v1 = bpy.data.objects.new('158-meat-r3-rainbowpepperoni-v1', me_4_158_meat_r3_rainbowpepperoni_v1_001)
ob_36_meat_r2_salami_v0 = bpy.data.objects.new('36-meat-r2-salami-v0', me_4_36_meat_r2_salami_v0_001)
ob_toppings = bpy.data.objects.new('Toppings', me_toppings)

# ---- transforms, parenting, visibility, modifiers, constraints
ob_light.location = (0.9385, 0.96, 6.052)
ob_light.rotation_euler = (0.6503, 0.05522, 1.866)
ob_light.lock_rotations_4d = False
ob_light.empty_display_type = 'ARROWS'
ob_light.color = (0.0, 0.0, 0.0, 0.0)
ob_light.lineart.crease_threshold = 0.0
ob_camera.location = (0.0, 0.0, 6.512)
ob_camera.lock_rotations_4d = False
ob_camera.empty_display_type = 'ARROWS'
ob_camera.color = (0.0, 0.0, 0.0, 0.0)
ob_camera.display_type = 'WIRE'
ob_camera.lineart.crease_threshold = 0.0
ob_0_box_cardboard.location = (0.0, 0.0, 0.0)
ob_0_box_cardboard.lineart.crease_threshold = 0.0
ob_0_box_waxchecker.location = (0.0, 0.0, 0.0)
ob_0_box_waxchecker.lineart.crease_threshold = 0.0
ob_1_crust_r0_thin_v0.location = (0.0, 0.0, 0.01)
ob_1_crust_r0_thin_v0.lineart.crease_threshold = 0.0
ob_1_crust_r0_thick_v0.location = (0.0, 0.0, 0.01)
ob_1_crust_r0_thick_v0.lineart.crease_threshold = 0.0
ob_120_sauce_r0_tomato_v0.location = (0.0, 0.0, 0.02)
ob_120_sauce_r0_tomato_v0.lineart.crease_threshold = 0.0
ob_8_cheese_r0_mozzarella_v1.location = (0.0, 0.0, 0.02)
ob_8_cheese_r0_mozzarella_v1.lineart.crease_threshold = 0.0
ob_158_meat_r3_rainbowpepperoni_v1.location = (-1.331, 1.705, 0.04)
ob_158_meat_r3_rainbowpepperoni_v1.track_axis = 'POS_Z'
ob_158_meat_r3_rainbowpepperoni_v1.lineart.crease_threshold = 0.0
ob_36_meat_r2_salami_v0.location = (-1.331, 2.185, 0.04)
ob_36_meat_r2_salami_v0.track_axis = 'POS_Z'
ob_36_meat_r2_salami_v0.lineart.crease_threshold = 0.0
ob_toppings.location = (0.0, 0.0, 0.09165)
ob_toppings.lineart.crease_threshold = 0.0
_vg = ob_toppings.vertex_groups.new(name='SCATTER: Simple Z S')
_m = ob_toppings.modifiers.new('SCATTER: Simple Z S', 'PARTICLE_SYSTEM')

# ---- collection membership
col_collection.objects.link(ob_light)
col_collection.objects.link(ob_camera)
col_collection.objects.link(ob_0_box_cardboard)
col_collection.objects.link(ob_0_box_waxchecker)
col_collection.objects.link(ob_1_crust_r0_thin_v0)
col_collection.objects.link(ob_1_crust_r0_thick_v0)
col_collection.objects.link(ob_120_sauce_r0_tomato_v0)
col_collection.objects.link(ob_8_cheese_r0_mozzarella_v1)
col_collection.objects.link(ob_158_meat_r3_rainbowpepperoni_v1)
col_collection.objects.link(ob_36_meat_r2_salami_v0)
col_collection.objects.link(ob_toppings)
col_scatter__simple_z_s.objects.link(ob_158_meat_r3_rainbowpepperoni_v1)
col_scatter__simple_z_s.objects.link(ob_36_meat_r2_salami_v0)

# ---- scene / render settings (as saved in the file)
scene.camera = ob_camera
scene.frame_start = 1; scene.frame_end = 1; scene.frame_set(1)
scene.render.engine = 'BLENDER_EEVEE_NEXT'
scene.render.resolution_x = 1024
scene.render.resolution_y = 1024
scene.cycles.use_denoising = False
scene.cycles.samples = 128
scene.cycles.sampling_pattern = 'TABULATED_SOBOL'
scene.cycles.use_adaptive_sampling = False
scene.cycles.use_light_tree = False
scene.view_settings.view_transform = 'Standard'
bpy.context.view_layer.update()
